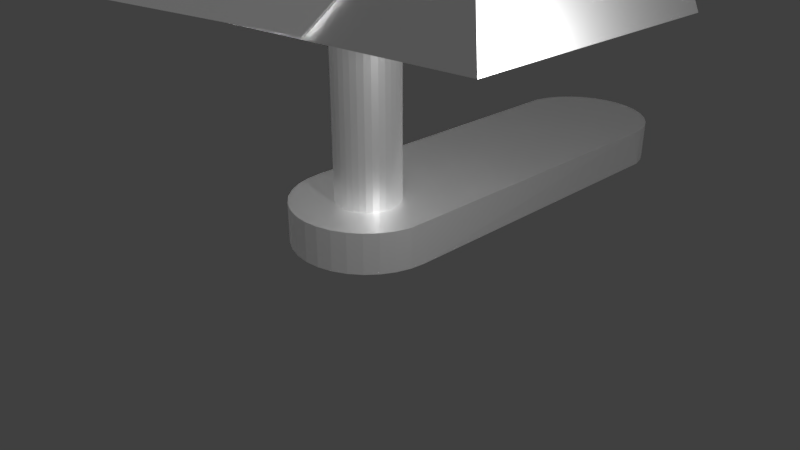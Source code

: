 # Source: SecurityCamera.blend  (saved by Blender 2.79.0; exported with 4.5.12 LTS)
import bpy
from mathutils import Matrix  # noqa: F401  (used for matrix-valued properties, if any)

bpy.ops.wm.read_factory_settings(use_empty=True)
scene = bpy.context.scene
scene.name = 'Scene'

# ---- collections
col_collection_1 = bpy.data.collections.new('Collection 1'); scene.collection.children.link(col_collection_1)

# ---- materials (node trees are filled in below, after node groups)
mat_cameralensglass = bpy.data.materials.new('CameraLensGlass')
mat_cameralensglass.alpha_threshold = 0.0
mat_cameralensglass.roughness = 0.5
mat_metallyplastic2 = bpy.data.materials.new('MetallyPlastic2')
mat_metallyplastic2.alpha_threshold = 0.0
mat_metallyplastic2.roughness = 0.5
mat_metallyplastic = bpy.data.materials.new('MetallyPlastic')
mat_metallyplastic.alpha_threshold = 0.0
mat_metallyplastic.roughness = 0.5

# ---- material node trees
mat_cameralensglass.use_nodes = True; mat_cameralensglass.node_tree.nodes.clear()
_N = mat_cameralensglass.node_tree.nodes; _L = mat_cameralensglass.node_tree.links
n0 = _N.new('ShaderNodeOutputMaterial'); n0.name = 'Material Output'; n0.location = (371, 365)
n1 = _N.new('ShaderNodeBsdfGlass'); n1.name = 'Glass BSDF'; n1.location = (167, 411)
n1.distribution = 'BECKMANN'
n1.inputs[0].default_value = (0.1854, 0.1854, 0.1854, 1.0)
n1.inputs[2].default_value = 1.45
_L.new(n1.outputs[0], n0.inputs[0])
n0.is_active_output = True
mat_metallyplastic2.use_nodes = True; mat_metallyplastic2.node_tree.nodes.clear()
_N = mat_metallyplastic2.node_tree.nodes; _L = mat_metallyplastic2.node_tree.links
n0 = _N.new('ShaderNodeOutputMaterial'); n0.name = 'Material Output'; n0.location = (376, 344)
n1 = _N.new('ShaderNodeBrightContrast'); n1.name = 'Bright/Contrast'; n1.location = (72, 161)
n1.inputs[1].default_value = 1.9
n2 = _N.new('ShaderNodeBsdfAnisotropic'); n2.name = 'Glossy BSDF'; n2.location = (238, 336)
n2.distribution = 'GGX'
n2.inputs[1].default_value = 0.483
_L.new(n2.outputs[0], n0.inputs[0])
_L.new(n1.outputs[0], n2.inputs[0])
n0.is_active_output = True
mat_metallyplastic.use_nodes = True; mat_metallyplastic.node_tree.nodes.clear()
_N = mat_metallyplastic.node_tree.nodes; _L = mat_metallyplastic.node_tree.links
n0 = _N.new('ShaderNodeOutputMaterial'); n0.name = 'Material Output'; n0.location = (371, 365)
n1 = _N.new('ShaderNodeBsdfDiffuse'); n1.name = 'Diffuse BSDF'; n1.location = (121, 437)
n2 = _N.new('ShaderNodeBrightContrast'); n2.name = 'Bright/Contrast'; n2.location = (110, 151)
n2.inputs[1].default_value = 0.8
n3 = _N.new('ShaderNodeBsdfAnisotropic'); n3.name = 'Glossy BSDF'; n3.location = (144, 298)
n3.distribution = 'GGX'
n3.inputs[1].default_value = 0.4378
n4 = _N.new('ShaderNodeMixShader'); n4.name = 'Mix Shader'; n4.location = (359, 249)
n4.inputs[0].default_value = 0.5727
_L.new(n3.outputs[0], n4.inputs[2])
_L.new(n4.outputs[0], n0.inputs[0])
_L.new(n1.outputs[0], n4.inputs[1])
_L.new(n2.outputs[0], n3.inputs[0])
_L.new(n2.outputs[0], n1.inputs[0])
n0.is_active_output = True

# ---- world
world_world = bpy.data.worlds.new('World'); scene.world = world_world
world_world.color = (0.05088, 0.05088, 0.05088)
world_world.use_sun_shadow = False
world_world.sun_shadow_jitter_overblur = 0.0
world_world.cycles.sampling_method = 'MANUAL'

# ---- cameras
cam_camera = bpy.data.cameras.new('Camera')
cam_camera.clip_end = 100.0
cam_camera.lens = 35.0
cam_camera.sensor_width = 32.0
cam_camera.sensor_height = 18.0
cam_camera.ortho_scale = 7.314
cam_camera.dof.focus_distance = 0.0

# ---- lights
light_lamp = bpy.data.lights.new('Lamp', 'POINT')
light_lamp.transmission_factor = 0.0
light_lamp.cutoff_distance = 30.0
light_lamp.energy = 100.0
light_lamp.shadow_buffer_clip_start = 1.001
light_lamp.shadow_soft_size = 0.1
light_lamp.shadow_maximum_resolution = 0.006
light_lamp.use_absolute_resolution = True

# ---- meshes
me_cube_006 = bpy.data.meshes.new('Cube.006')
me_cube_006.from_pydata([(-5.509, -1.285, -0.7779), (-6.243, -0.9649, 0.7779), (-5.509, 1.265, -0.7779), (-6.243, 0.9451, 0.7779)], [], [(0, 1, 3, 2)])
me_cube_006.materials.append(mat_cameralensglass)
me_cube_006.use_remesh_preserve_volume = False
me_cube_006.use_remesh_preserve_attributes = False
me_cube_006.use_mirror_vertex_groups = False
me_cube_006.update()
me_cube_005 = bpy.data.meshes.new('Cube.005')
me_cube_005.from_pydata([(-4.667, -1.649, -1.0), (-5.885, -1.238, 1.0), (-4.667, 1.63, -1.0), (-5.885, 1.218, 1.0), (-0.869, -1.649, -0.6838), (0.482, -1.238, 1.0), (0.05407, 1.63, -0.6838), (0.482, 1.218, 1.0)], [], [(2, 3, 7, 6), (4, 5, 1, 0), (7, 3, 1, 5)])
me_cube_005.materials.append(mat_metallyplastic2)
me_cube_005.use_remesh_preserve_volume = False
me_cube_005.use_remesh_preserve_attributes = False
me_cube_005.use_mirror_vertex_groups = False
me_cube_005.update()
me_cube_004 = bpy.data.meshes.new('Cube.004')
me_cube_004.from_pydata([(-5.404, -1.649, -1.0), (-6.347, -1.238, 1.0), (-5.404, 1.63, -1.0), (-6.347, 1.218, 1.0), (1.0, -1.649, -0.6838), (0.482, -1.238, 1.0), (1.0, 1.63, -0.6838), (0.482, 1.218, 1.0)], [], [(0, 1, 3, 2), (2, 3, 7, 6), (6, 7, 5, 4), (4, 5, 1, 0), (2, 6, 4, 0), (7, 3, 1, 5)])
me_cube_004.materials.append(mat_metallyplastic)
me_cube_004.use_remesh_preserve_volume = False
me_cube_004.use_remesh_preserve_attributes = False
me_cube_004.use_mirror_vertex_groups = False
me_cube_004.update()
me_cylinder_001 = bpy.data.meshes.new('Cylinder.001')
me_cylinder_001.from_pydata([(0.0, 1.0, -0.2169), (0.0, 1.0, 6.06), (0.1951, 0.9808, -0.2169), (0.1951, 0.9808, 6.06), (0.3827, 0.9239, -0.2169), (0.3827, 0.9239, 6.06), (0.5556, 0.8315, -0.2169), (0.5556, 0.8315, 6.06), (0.7071, 0.7071, -0.2169), (0.7071, 0.7071, 6.06), (0.8315, 0.5556, -0.2169), (0.8315, 0.5556, 6.06), (0.9239, 0.3827, -0.2169), (0.9239, 0.3827, 6.06), (0.9808, 0.1951, -0.2169), (0.9808, 0.1951, 6.06), (1.0, 7.55e-08, -0.2169), (1.0, 7.55e-08, 6.06), (0.9808, -0.1951, -0.2169), (0.9808, -0.1951, 6.06), (0.9239, -0.3827, -0.2169), (0.9239, -0.3827, 6.06), (0.8315, -0.5556, -0.2169), (0.8315, -0.5556, 6.06), (0.7071, -0.7071, -0.2169), (0.7071, -0.7071, 6.06), (0.5556, -0.8315, -0.2169), (0.5556, -0.8315, 6.06), (0.3827, -0.9239, -0.2169), (0.3827, -0.9239, 6.06), (0.1951, -0.9808, -0.2169), (0.1951, -0.9808, 6.06), (-3.258e-07, -1.0, -0.2169), (-3.258e-07, -1.0, 6.06), (-0.1951, -0.9808, -0.2169), (-0.1951, -0.9808, 6.06), (-0.3827, -0.9239, -0.2169), (-0.3827, -0.9239, 6.06), (-0.5556, -0.8315, -0.2169), (-0.5556, -0.8315, 6.06), (-0.7071, -0.7071, -0.2169), (-0.7071, -0.7071, 6.06), (-0.8315, -0.5556, -0.2169), (-0.8315, -0.5556, 6.06), (-0.9239, -0.3827, -0.2169), (-0.9239, -0.3827, 6.06), (-0.9808, -0.1951, -0.2169), (-0.9808, -0.1951, 6.06), (-1.0, 9.656e-07, -0.2169), (-1.0, 9.656e-07, 6.06), (-0.9808, 0.1951, -0.2169), (-0.9808, 0.1951, 6.06), (-0.9239, 0.3827, -0.2169), (-0.9239, 0.3827, 6.06), (-0.8315, 0.5556, -0.2169), (-0.8315, 0.5556, 6.06), (-0.7071, 0.7071, -0.2169), (-0.7071, 0.7071, 6.06), (-0.5556, 0.8315, -0.2169), (-0.5556, 0.8315, 6.06), (-0.3827, 0.9239, -0.2169), (-0.3827, 0.9239, 6.06), (-0.1951, 0.9808, -0.2169), (-0.1951, 0.9808, 6.06)], [], [(0, 1, 3, 2), (2, 3, 5, 4), (4, 5, 7, 6), (6, 7, 9, 8), (8, 9, 11, 10), (10, 11, 13, 12), (12, 13, 15, 14), (14, 15, 17, 16), (16, 17, 19, 18), (18, 19, 21, 20), (20, 21, 23, 22), (22, 23, 25, 24), (24, 25, 27, 26), (26, 27, 29, 28), (28, 29, 31, 30), (30, 31, 33, 32), (32, 33, 35, 34), (34, 35, 37, 36), (36, 37, 39, 38), (38, 39, 41, 40), (40, 41, 43, 42), (42, 43, 45, 44), (44, 45, 47, 46), (46, 47, 49, 48), (48, 49, 51, 50), (50, 51, 53, 52), (52, 53, 55, 54), (54, 55, 57, 56), (56, 57, 59, 58), (58, 59, 61, 60), (3, 1, 63, 61, 59, 57, 55, 53, 51, 49, 47, 45, 43, 41, 39, 37, 35, 33, 31, 29, 27, 25, 23, 21, 19, 17, 15, 13, 11, 9, 7, 5), (60, 61, 63, 62), (62, 63, 1, 0), (0, 2, 4, 6, 8, 10, 12, 14, 16, 18, 20, 22, 24, 26, 28, 30, 32, 34, 36, 38, 40, 42, 44, 46, 48, 50, 52, 54, 56, 58, 60, 62)])
me_cylinder_001.materials.append(mat_metallyplastic)
me_cylinder_001.use_remesh_preserve_volume = False
me_cylinder_001.use_remesh_preserve_attributes = False
me_cylinder_001.use_mirror_vertex_groups = False
me_cylinder_001.update()
me_cylinder = bpy.data.meshes.new('Cylinder')
me_cylinder.from_pydata([(0.0, 5.364, -1.0), (0.0, 5.364, -0.4586), (0.1951, 5.344, -1.0), (0.1951, 5.344, -0.4586), (0.3827, 5.288, -1.0), (0.3827, 5.288, -0.4586), (0.5556, 5.195, -1.0), (0.5556, 5.195, -0.4586), (0.7071, 5.071, -1.0), (0.7071, 5.071, -0.4586), (0.8315, 4.919, -1.0), (0.8315, 4.919, -0.4586), (0.9239, 4.746, -1.0), (0.9239, 4.746, -0.4586), (0.9808, 4.559, -1.0), (0.9808, 4.559, -0.4586), (1.0, 7.55e-08, -1.0), (1.0, 4.364, -0.4586), (0.9808, -0.1951, -1.0), (0.9808, -0.1951, -0.4586), (0.9239, -0.3827, -1.0), (0.9239, -0.3827, -0.4586), (0.8315, -0.5556, -1.0), (0.8315, -0.5556, -0.4586), (0.7071, -0.7071, -1.0), (0.7071, -0.7071, -0.4586), (0.5556, -0.8315, -1.0), (0.5556, -0.8315, -0.4586), (0.3827, -0.9239, -1.0), (0.3827, -0.9239, -0.4586), (0.1951, -0.9808, -1.0), (0.1951, -0.9808, -0.4586), (-3.258e-07, -1.0, -1.0), (-3.258e-07, -1.0, -0.4586), (-0.1951, -0.9808, -1.0), (-0.1951, -0.9808, -0.4586), (-0.3827, -0.9239, -1.0), (-0.3827, -0.9239, -0.4586), (-0.5556, -0.8315, -1.0), (-0.5556, -0.8315, -0.4586), (-0.7071, -0.7071, -1.0), (-0.7071, -0.7071, -0.4586), (-0.8315, -0.5556, -1.0), (-0.8315, -0.5556, -0.4586), (-0.9239, -0.3827, -1.0), (-0.9239, -0.3827, -0.4586), (-0.9808, -0.1951, -1.0), (-0.9808, -0.1951, -0.4586), (-1.0, 9.656e-07, -1.0), (-1.0, 9.656e-07, -0.4586), (-0.9808, 4.559, -1.0), (-0.9808, 4.559, -0.4586), (-0.9239, 4.746, -1.0), (-0.9239, 4.746, -0.4586), (-0.8315, 4.919, -1.0), (-0.8315, 4.919, -0.4586), (-0.7071, 5.071, -1.0), (-0.7071, 5.071, -0.4586), (-0.5556, 5.195, -1.0), (-0.5556, 5.195, -0.4586), (-0.3827, 5.288, -1.0), (-0.3827, 5.288, -0.4586), (-0.1951, 5.344, -1.0), (-0.1951, 5.344, -0.4586)], [], [(0, 1, 3, 2), (2, 3, 5, 4), (4, 5, 7, 6), (6, 7, 9, 8), (8, 9, 11, 10), (10, 11, 13, 12), (12, 13, 15, 14), (14, 15, 17, 16), (16, 17, 19, 18), (18, 19, 21, 20), (20, 21, 23, 22), (22, 23, 25, 24), (24, 25, 27, 26), (26, 27, 29, 28), (28, 29, 31, 30), (30, 31, 33, 32), (32, 33, 35, 34), (34, 35, 37, 36), (36, 37, 39, 38), (38, 39, 41, 40), (40, 41, 43, 42), (42, 43, 45, 44), (44, 45, 47, 46), (46, 47, 49, 48), (48, 49, 51, 50), (50, 51, 53, 52), (52, 53, 55, 54), (54, 55, 57, 56), (56, 57, 59, 58), (58, 59, 61, 60), (3, 1, 63, 61, 59, 57, 55, 53, 51, 49, 47, 45, 43, 41, 39, 37, 35, 33, 31, 29, 27, 25, 23, 21, 19, 17, 15, 13, 11, 9, 7, 5), (60, 61, 63, 62), (62, 63, 1, 0), (0, 2, 4, 6, 8, 10, 12, 14, 16, 18, 20, 22, 24, 26, 28, 30, 32, 34, 36, 38, 40, 42, 44, 46, 48, 50, 52, 54, 56, 58, 60, 62)])
me_cylinder.materials.append(mat_metallyplastic)
me_cylinder.use_remesh_preserve_volume = False
me_cylinder.use_remesh_preserve_attributes = False
me_cylinder.use_mirror_vertex_groups = False
me_cylinder.update()

# ---- objects
ob_cube_003 = bpy.data.objects.new('Cube.003', me_cube_006)
ob_cube_002 = bpy.data.objects.new('Cube.002', me_cube_005)
ob_cube_000 = bpy.data.objects.new('Cube.000', me_cube_004)
ob_cylinder_001 = bpy.data.objects.new('Cylinder.001', me_cylinder_001)
ob_cylinder = bpy.data.objects.new('Cylinder', me_cylinder)
ob_lamp = bpy.data.objects.new('Lamp', light_lamp)
ob_camera = bpy.data.objects.new('Camera', cam_camera)

# ---- transforms, parenting, visibility, modifiers, constraints
ob_cube_003.location = (2.139, 0.05512, 4.031)
ob_cube_003.lineart.crease_threshold = 0.0
_m = ob_cube_003.modifiers.new('Solidify', 'SOLIDIFY')
_m.thickness = 0.2
_m.nonmanifold_thickness_mode = 'FIXED'
_m.nonmanifold_merge_threshold = 0.0003
ob_cube_002.location = (2.139, 0.05371, 4.008)
ob_cube_002.scale = (1.292, 1.046, 1.046)
ob_cube_002.lineart.crease_threshold = 0.0
_m = ob_cube_002.modifiers.new('Solidify', 'SOLIDIFY')
_m.thickness = 0.03
_m.nonmanifold_thickness_mode = 'FIXED'
_m.nonmanifold_merge_threshold = 0.0003
ob_cube_000.location = (2.139, 0.05512, 4.031)
ob_cube_000.lineart.crease_threshold = 0.0
ob_cylinder_001.location = (0.02702, -0.0214, 0.8144)
ob_cylinder_001.scale = (0.4248, 0.4248, 0.4248)
ob_cylinder_001.lineart.crease_threshold = 0.0
ob_cylinder.location = (0.0, 0.0, 1.257)
ob_cylinder.lineart.crease_threshold = 0.0
ob_lamp.location = (4.076, -1.21, 3.491)
ob_lamp.rotation_euler = (0.6503, 0.05522, 1.866)
ob_lamp.lock_rotations_4d = False
ob_lamp.empty_display_type = 'ARROWS'
ob_lamp.color = (0.0, 0.0, 0.0, 0.0)
ob_lamp.lineart.crease_threshold = 0.0
ob_camera.location = (7.481, -6.508, 5.344)
ob_camera.rotation_euler = (1.109, 0.0, 0.8149)
ob_camera.lock_rotations_4d = False
ob_camera.empty_display_type = 'ARROWS'
ob_camera.color = (0.0, 0.0, 0.0, 0.0)
ob_camera.display_type = 'WIRE'
ob_camera.lineart.crease_threshold = 0.0

# ---- collection membership
col_collection_1.objects.link(ob_cube_003)
col_collection_1.objects.link(ob_cube_002)
col_collection_1.objects.link(ob_cube_000)
col_collection_1.objects.link(ob_cylinder_001)
col_collection_1.objects.link(ob_cylinder)
col_collection_1.objects.link(ob_lamp)
col_collection_1.objects.link(ob_camera)

# ---- scene / render settings (as saved in the file)
scene.camera = ob_camera
scene.frame_start = 1; scene.frame_end = 250; scene.frame_set(1)
scene.render.engine = 'CYCLES'
scene.render.resolution_percentage = 50
scene.render.dither_intensity = 0.0
scene.cycles.use_denoising = False
scene.cycles.samples = 128
scene.cycles.sampling_pattern = 'TABULATED_SOBOL'
scene.cycles.use_adaptive_sampling = False
scene.cycles.use_light_tree = False
scene.cycles.blur_glossy = 0.0
scene.cycles.sample_clamp_indirect = 0.0
scene.view_settings.view_transform = 'Standard'
bpy.context.view_layer.update()
